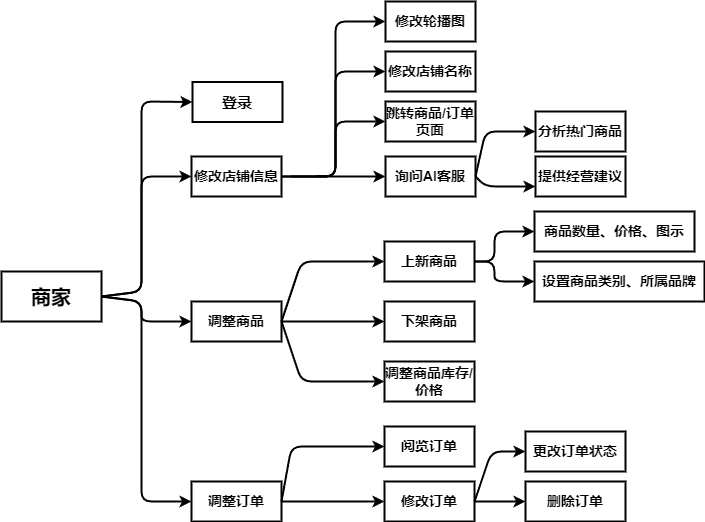

The diagram above was exported from draw.io. Its source (the exported page's mxGraphModel, read from the mxfile embedded in the PNG):
<mxGraphModel dx="2023" dy="720" grid="1" gridSize="10" guides="1" tooltips="1" connect="1" arrows="1" fold="1" page="1" pageScale="1" pageWidth="827" pageHeight="1169" math="0" shadow="0">
  <root>
    <mxCell id="0" />
    <mxCell id="1" parent="0" />
    <mxCell id="2" value="&lt;span style=&quot;font-size: 20px;&quot;&gt;&lt;b&gt;商家&lt;/b&gt;&lt;/span&gt;" style="rounded=0;whiteSpace=wrap;html=1;strokeWidth=2;" vertex="1" parent="1">
      <mxGeometry x="-40" y="410" width="100" height="50" as="geometry" />
    </mxCell>
    <mxCell id="3" value="&lt;b&gt;&lt;font style=&quot;font-size: 15px;&quot;&gt;登录&lt;/font&gt;&lt;/b&gt;" style="rounded=0;whiteSpace=wrap;html=1;strokeWidth=2;" vertex="1" parent="1">
      <mxGeometry x="151" y="220.5" width="90" height="40" as="geometry" />
    </mxCell>
    <mxCell id="4" value="&lt;span style=&quot;font-size: 14px;&quot;&gt;&lt;b&gt;修改店铺信息&lt;/b&gt;&lt;/span&gt;" style="rounded=0;whiteSpace=wrap;html=1;strokeWidth=2;" vertex="1" parent="1">
      <mxGeometry x="150" y="295" width="90" height="40" as="geometry" />
    </mxCell>
    <mxCell id="5" value="&lt;span style=&quot;font-size: 14px;&quot;&gt;&lt;b&gt;调整商品&lt;/b&gt;&lt;/span&gt;" style="rounded=0;whiteSpace=wrap;html=1;strokeWidth=2;" vertex="1" parent="1">
      <mxGeometry x="150" y="440" width="90" height="40" as="geometry" />
    </mxCell>
    <mxCell id="6" value="" style="endArrow=classic;html=1;exitX=1;exitY=0.5;exitDx=0;exitDy=0;entryX=0;entryY=0.5;entryDx=0;entryDy=0;strokeWidth=2;" edge="1" parent="1" source="2" target="3">
      <mxGeometry width="50" height="50" relative="1" as="geometry">
        <mxPoint x="190" y="390" as="sourcePoint" />
        <mxPoint x="100" y="170" as="targetPoint" />
        <Array as="points">
          <mxPoint x="100" y="430" />
          <mxPoint x="100" y="240" />
        </Array>
      </mxGeometry>
    </mxCell>
    <mxCell id="7" value="" style="endArrow=classic;html=1;exitX=1;exitY=0.5;exitDx=0;exitDy=0;entryX=0;entryY=0.5;entryDx=0;entryDy=0;strokeWidth=2;" edge="1" parent="1" source="2" target="4">
      <mxGeometry width="50" height="50" relative="1" as="geometry">
        <mxPoint x="190" y="390" as="sourcePoint" />
        <mxPoint x="240" y="340" as="targetPoint" />
        <Array as="points">
          <mxPoint x="100" y="430" />
          <mxPoint x="100" y="315" />
        </Array>
      </mxGeometry>
    </mxCell>
    <mxCell id="13" value="" style="endArrow=classic;html=1;entryX=0;entryY=0.5;entryDx=0;entryDy=0;strokeWidth=2;exitX=1;exitY=0.5;exitDx=0;exitDy=0;" edge="1" parent="1" source="2" target="29">
      <mxGeometry width="50" height="50" relative="1" as="geometry">
        <mxPoint x="130" y="360" as="sourcePoint" />
        <mxPoint x="140" y="716" as="targetPoint" />
        <Array as="points">
          <mxPoint x="100" y="440" />
          <mxPoint x="100" y="640" />
        </Array>
      </mxGeometry>
    </mxCell>
    <mxCell id="25" value="&lt;span style=&quot;font-size: 14px;&quot;&gt;&lt;b&gt;下架商品&lt;/b&gt;&lt;/span&gt;" style="rounded=0;whiteSpace=wrap;html=1;strokeWidth=2;" vertex="1" parent="1">
      <mxGeometry x="343" y="440" width="90" height="40" as="geometry" />
    </mxCell>
    <mxCell id="28" value="&lt;span style=&quot;font-size: 14px;&quot;&gt;&lt;b&gt;调整商品库存/价格&lt;/b&gt;&lt;/span&gt;" style="rounded=0;whiteSpace=wrap;html=1;strokeWidth=2;" vertex="1" parent="1">
      <mxGeometry x="343" y="500" width="90" height="40" as="geometry" />
    </mxCell>
    <mxCell id="29" value="&lt;span style=&quot;font-size: 14px;&quot;&gt;&lt;b&gt;调整订单&lt;/b&gt;&lt;/span&gt;" style="rounded=0;whiteSpace=wrap;html=1;strokeWidth=2;" vertex="1" parent="1">
      <mxGeometry x="150" y="620" width="90" height="40" as="geometry" />
    </mxCell>
    <mxCell id="31" value="&lt;span style=&quot;font-size: 14px;&quot;&gt;&lt;b&gt;阅览订单&lt;/b&gt;&lt;/span&gt;" style="rounded=0;whiteSpace=wrap;html=1;strokeWidth=2;" vertex="1" parent="1">
      <mxGeometry x="343" y="565" width="90" height="40" as="geometry" />
    </mxCell>
    <mxCell id="33" value="&lt;span style=&quot;font-size: 14px;&quot;&gt;&lt;b&gt;修改订单&lt;/b&gt;&lt;/span&gt;" style="rounded=0;whiteSpace=wrap;html=1;strokeWidth=2;" vertex="1" parent="1">
      <mxGeometry x="343" y="620" width="90" height="40" as="geometry" />
    </mxCell>
    <mxCell id="40" value="&lt;span style=&quot;font-size: 14px;&quot;&gt;&lt;b&gt;更改订单状态&lt;/b&gt;&lt;/span&gt;" style="rounded=0;whiteSpace=wrap;html=1;strokeWidth=2;" vertex="1" parent="1">
      <mxGeometry x="484" y="570" width="100" height="40" as="geometry" />
    </mxCell>
    <mxCell id="52" value="" style="group" vertex="1" connectable="0" parent="1">
      <mxGeometry x="274" y="140" width="310" height="195" as="geometry" />
    </mxCell>
    <mxCell id="9" value="" style="endArrow=classic;html=1;exitX=1;exitY=0.5;exitDx=0;exitDy=0;strokeWidth=2;entryX=0;entryY=0.5;entryDx=0;entryDy=0;" edge="1" parent="52" target="10">
      <mxGeometry width="50" height="50" relative="1" as="geometry">
        <mxPoint y="174.5" as="sourcePoint" />
        <mxPoint x="50" y="175" as="targetPoint" />
        <Array as="points">
          <mxPoint x="20" y="175" />
          <mxPoint x="20" y="20" />
        </Array>
      </mxGeometry>
    </mxCell>
    <mxCell id="10" value="&lt;span style=&quot;font-size: 14px;&quot;&gt;&lt;b&gt;修改轮播图&lt;/b&gt;&lt;/span&gt;" style="rounded=0;whiteSpace=wrap;html=1;strokeWidth=2;" vertex="1" parent="52">
      <mxGeometry x="70" width="90" height="40" as="geometry" />
    </mxCell>
    <mxCell id="11" value="&lt;span style=&quot;font-size: 14px;&quot;&gt;&lt;b&gt;修改店铺名称&lt;/b&gt;&lt;/span&gt;" style="rounded=0;whiteSpace=wrap;html=1;strokeWidth=2;" vertex="1" parent="52">
      <mxGeometry x="70" y="50" width="90" height="40" as="geometry" />
    </mxCell>
    <mxCell id="12" value="" style="endArrow=classic;html=1;exitX=1;exitY=0.5;exitDx=0;exitDy=0;strokeWidth=2;entryX=0;entryY=0.5;entryDx=0;entryDy=0;" edge="1" parent="52" source="4" target="11">
      <mxGeometry width="50" height="50" relative="1" as="geometry">
        <mxPoint x="10" y="230" as="sourcePoint" />
        <mxPoint x="70" y="210" as="targetPoint" />
        <Array as="points">
          <mxPoint x="20" y="175" />
          <mxPoint x="20" y="70" />
        </Array>
      </mxGeometry>
    </mxCell>
    <mxCell id="17" value="&lt;span style=&quot;font-size: 14px;&quot;&gt;&lt;b&gt;跳转商品/订单页面&lt;/b&gt;&lt;/span&gt;" style="rounded=0;whiteSpace=wrap;html=1;strokeWidth=2;" vertex="1" parent="52">
      <mxGeometry x="70" y="100" width="90" height="40" as="geometry" />
    </mxCell>
    <mxCell id="18" value="&lt;span style=&quot;font-size: 14px;&quot;&gt;&lt;b&gt;询问AI客服&lt;/b&gt;&lt;/span&gt;" style="rounded=0;whiteSpace=wrap;html=1;strokeWidth=2;" vertex="1" parent="52">
      <mxGeometry x="70" y="155" width="90" height="40" as="geometry" />
    </mxCell>
    <mxCell id="22" value="" style="endArrow=classic;html=1;strokeWidth=2;entryX=0;entryY=0.5;entryDx=0;entryDy=0;exitX=1;exitY=0.5;exitDx=0;exitDy=0;" edge="1" parent="52" source="4" target="17">
      <mxGeometry width="50" height="50" relative="1" as="geometry">
        <mxPoint x="-20" y="260" as="sourcePoint" />
        <mxPoint x="30" y="210" as="targetPoint" />
        <Array as="points">
          <mxPoint x="20" y="175" />
          <mxPoint x="20" y="120" />
        </Array>
      </mxGeometry>
    </mxCell>
    <mxCell id="42" value="" style="endArrow=classic;html=1;strokeWidth=2;entryX=0;entryY=0.5;entryDx=0;entryDy=0;exitX=1;exitY=0.5;exitDx=0;exitDy=0;" edge="1" parent="52" source="18" target="43">
      <mxGeometry width="50" height="50" relative="1" as="geometry">
        <mxPoint x="160" y="220" as="sourcePoint" />
        <mxPoint x="210" y="170" as="targetPoint" />
        <Array as="points">
          <mxPoint x="170" y="130" />
        </Array>
      </mxGeometry>
    </mxCell>
    <mxCell id="43" value="&lt;span style=&quot;font-size: 14px;&quot;&gt;&lt;b&gt;分析热门商品&lt;/b&gt;&lt;/span&gt;" style="rounded=0;whiteSpace=wrap;html=1;strokeWidth=2;" vertex="1" parent="52">
      <mxGeometry x="220" y="110" width="90" height="40" as="geometry" />
    </mxCell>
    <mxCell id="44" value="&lt;span style=&quot;font-size: 14px;&quot;&gt;&lt;b&gt;提供经营建议&lt;/b&gt;&lt;/span&gt;" style="rounded=0;whiteSpace=wrap;html=1;strokeWidth=2;" vertex="1" parent="52">
      <mxGeometry x="220" y="155" width="90" height="40" as="geometry" />
    </mxCell>
    <mxCell id="45" value="" style="endArrow=classic;html=1;strokeWidth=2;entryX=0;entryY=0.75;entryDx=0;entryDy=0;exitX=1;exitY=0.5;exitDx=0;exitDy=0;" edge="1" parent="52" source="18" target="44">
      <mxGeometry width="50" height="50" relative="1" as="geometry">
        <mxPoint x="160" y="220" as="sourcePoint" />
        <mxPoint x="204" y="285" as="targetPoint" />
        <Array as="points">
          <mxPoint x="170" y="185" />
        </Array>
      </mxGeometry>
    </mxCell>
    <mxCell id="49" value="" style="endArrow=classic;html=1;strokeWidth=2;entryX=0;entryY=0.5;entryDx=0;entryDy=0;" edge="1" parent="52" target="18">
      <mxGeometry width="50" height="50" relative="1" as="geometry">
        <mxPoint x="-24" y="175" as="sourcePoint" />
        <mxPoint x="160" y="200" as="targetPoint" />
      </mxGeometry>
    </mxCell>
    <mxCell id="53" value="" style="group" vertex="1" connectable="0" parent="1">
      <mxGeometry x="343" y="350" width="320" height="90" as="geometry" />
    </mxCell>
    <mxCell id="19" value="&lt;span style=&quot;font-size: 14px;&quot;&gt;&lt;b&gt;上新商品&lt;/b&gt;&lt;/span&gt;" style="rounded=0;whiteSpace=wrap;html=1;strokeWidth=2;" vertex="1" parent="53">
      <mxGeometry y="30" width="90" height="40" as="geometry" />
    </mxCell>
    <mxCell id="46" value="&lt;span style=&quot;font-size: 14px;&quot;&gt;&lt;b&gt;商品数量、价格、图示&lt;/b&gt;&lt;/span&gt;" style="rounded=0;whiteSpace=wrap;html=1;strokeWidth=2;" vertex="1" parent="53">
      <mxGeometry x="150" width="160" height="40" as="geometry" />
    </mxCell>
    <mxCell id="47" value="&lt;span style=&quot;font-size: 14px;&quot;&gt;&lt;b&gt;设置商品类别、所属品牌&lt;/b&gt;&lt;/span&gt;" style="rounded=0;whiteSpace=wrap;html=1;strokeWidth=2;" vertex="1" parent="53">
      <mxGeometry x="150" y="50" width="170" height="40" as="geometry" />
    </mxCell>
    <mxCell id="50" value="" style="endArrow=classic;html=1;strokeWidth=2;entryX=0;entryY=0.5;entryDx=0;entryDy=0;exitX=1;exitY=0.5;exitDx=0;exitDy=0;" edge="1" parent="53" source="19" target="46">
      <mxGeometry width="50" height="50" relative="1" as="geometry">
        <mxPoint x="40" y="40" as="sourcePoint" />
        <mxPoint x="90" y="-10" as="targetPoint" />
        <Array as="points">
          <mxPoint x="90" y="50" />
          <mxPoint x="110" y="50" />
          <mxPoint x="110" y="20" />
        </Array>
      </mxGeometry>
    </mxCell>
    <mxCell id="51" value="" style="endArrow=classic;html=1;strokeWidth=2;entryX=0;entryY=0.5;entryDx=0;entryDy=0;exitX=1;exitY=0.5;exitDx=0;exitDy=0;" edge="1" parent="53" source="19" target="47">
      <mxGeometry width="50" height="50" relative="1" as="geometry">
        <mxPoint x="110" y="50" as="sourcePoint" />
        <mxPoint x="90" y="-10" as="targetPoint" />
        <Array as="points">
          <mxPoint x="110" y="50" />
          <mxPoint x="110" y="70" />
        </Array>
      </mxGeometry>
    </mxCell>
    <mxCell id="54" value="" style="endArrow=classic;html=1;strokeWidth=2;entryX=0;entryY=0.5;entryDx=0;entryDy=0;exitX=1;exitY=0.5;exitDx=0;exitDy=0;" edge="1" parent="1" source="5" target="19">
      <mxGeometry width="50" height="50" relative="1" as="geometry">
        <mxPoint x="280" y="470" as="sourcePoint" />
        <mxPoint x="291" y="410" as="targetPoint" />
        <Array as="points">
          <mxPoint x="260" y="400" />
        </Array>
      </mxGeometry>
    </mxCell>
    <mxCell id="55" value="" style="endArrow=classic;html=1;strokeWidth=2;entryX=0;entryY=0.5;entryDx=0;entryDy=0;exitX=1;exitY=0.5;exitDx=0;exitDy=0;" edge="1" parent="1" source="5" target="25">
      <mxGeometry width="50" height="50" relative="1" as="geometry">
        <mxPoint x="390" y="390" as="sourcePoint" />
        <mxPoint x="440" y="340" as="targetPoint" />
      </mxGeometry>
    </mxCell>
    <mxCell id="56" value="" style="endArrow=classic;html=1;strokeWidth=2;entryX=0;entryY=0.5;entryDx=0;entryDy=0;exitX=1;exitY=0.5;exitDx=0;exitDy=0;" edge="1" parent="1" source="5" target="28">
      <mxGeometry width="50" height="50" relative="1" as="geometry">
        <mxPoint x="390" y="390" as="sourcePoint" />
        <mxPoint x="440" y="340" as="targetPoint" />
        <Array as="points">
          <mxPoint x="260" y="520" />
        </Array>
      </mxGeometry>
    </mxCell>
    <mxCell id="58" value="" style="endArrow=classic;html=1;exitX=1;exitY=0.5;exitDx=0;exitDy=0;strokeWidth=2;entryX=0;entryY=0.5;entryDx=0;entryDy=0;" edge="1" parent="1" source="2" target="5">
      <mxGeometry width="50" height="50" relative="1" as="geometry">
        <mxPoint x="390" y="490" as="sourcePoint" />
        <mxPoint x="440" y="440" as="targetPoint" />
        <Array as="points">
          <mxPoint x="100" y="440" />
          <mxPoint x="100" y="460" />
        </Array>
      </mxGeometry>
    </mxCell>
    <mxCell id="59" value="" style="endArrow=classic;html=1;strokeWidth=2;entryX=0;entryY=0.5;entryDx=0;entryDy=0;exitX=1;exitY=0.5;exitDx=0;exitDy=0;" edge="1" parent="1" source="29" target="31">
      <mxGeometry width="50" height="50" relative="1" as="geometry">
        <mxPoint x="390" y="690" as="sourcePoint" />
        <mxPoint x="440" y="640" as="targetPoint" />
        <Array as="points">
          <mxPoint x="250" y="585" />
        </Array>
      </mxGeometry>
    </mxCell>
    <mxCell id="60" value="" style="endArrow=classic;html=1;strokeWidth=2;exitX=1;exitY=0.5;exitDx=0;exitDy=0;entryX=0;entryY=0.5;entryDx=0;entryDy=0;" edge="1" parent="1" source="29" target="33">
      <mxGeometry width="50" height="50" relative="1" as="geometry">
        <mxPoint x="390" y="690" as="sourcePoint" />
        <mxPoint x="330" y="650" as="targetPoint" />
      </mxGeometry>
    </mxCell>
    <mxCell id="61" value="" style="endArrow=classic;html=1;strokeWidth=2;entryX=0;entryY=0.5;entryDx=0;entryDy=0;exitX=1;exitY=0.5;exitDx=0;exitDy=0;" edge="1" parent="1" source="33" target="40">
      <mxGeometry width="50" height="50" relative="1" as="geometry">
        <mxPoint x="470" y="690" as="sourcePoint" />
        <mxPoint x="520" y="640" as="targetPoint" />
        <Array as="points">
          <mxPoint x="450" y="590" />
        </Array>
      </mxGeometry>
    </mxCell>
    <mxCell id="63" value="" style="endArrow=classic;html=1;strokeWidth=2;entryX=0;entryY=0.5;entryDx=0;entryDy=0;exitX=1;exitY=0.5;exitDx=0;exitDy=0;" edge="1" parent="1" source="33" target="64">
      <mxGeometry width="50" height="50" relative="1" as="geometry">
        <mxPoint x="390" y="690" as="sourcePoint" />
        <mxPoint x="480" y="720" as="targetPoint" />
      </mxGeometry>
    </mxCell>
    <mxCell id="64" value="&lt;span style=&quot;font-size: 14px;&quot;&gt;&lt;b&gt;删除订单&lt;/b&gt;&lt;/span&gt;" style="rounded=0;whiteSpace=wrap;html=1;strokeWidth=2;" vertex="1" parent="1">
      <mxGeometry x="484" y="620" width="100" height="40" as="geometry" />
    </mxCell>
  </root>
</mxGraphModel>